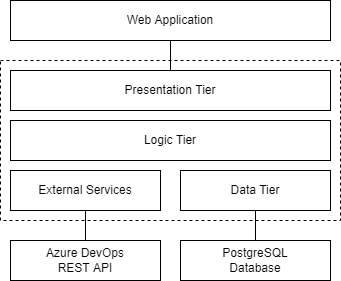

The diagram above was exported from draw.io. Its source (the exported page's mxGraphModel, read from the mxfile embedded in the PNG):
<mxGraphModel dx="671" dy="494" grid="1" gridSize="10" guides="1" tooltips="1" connect="1" arrows="1" fold="1" page="1" pageScale="1" pageWidth="850" pageHeight="1100" math="0" shadow="0">
  <root>
    <mxCell id="0" />
    <mxCell id="1" parent="0" />
    <mxCell id="17" value="" style="rounded=0;whiteSpace=wrap;html=1;dashed=1;" vertex="1" parent="1">
      <mxGeometry x="270" y="150" width="340" height="160" as="geometry" />
    </mxCell>
    <mxCell id="2" value="Presentation Tier" style="rounded=0;whiteSpace=wrap;html=1;" vertex="1" parent="1">
      <mxGeometry x="280" y="160" width="320" height="40" as="geometry" />
    </mxCell>
    <mxCell id="3" value="Logic Tier" style="rounded=0;whiteSpace=wrap;html=1;" vertex="1" parent="1">
      <mxGeometry x="280" y="210" width="320" height="40" as="geometry" />
    </mxCell>
    <mxCell id="4" value="External Services" style="rounded=0;whiteSpace=wrap;html=1;" vertex="1" parent="1">
      <mxGeometry x="280" y="260" width="150" height="40" as="geometry" />
    </mxCell>
    <mxCell id="5" value="Data Tier" style="rounded=0;whiteSpace=wrap;html=1;" vertex="1" parent="1">
      <mxGeometry x="450" y="260" width="150" height="40" as="geometry" />
    </mxCell>
    <mxCell id="6" value="Azure DevOps&lt;br&gt;REST API" style="rounded=0;whiteSpace=wrap;html=1;" vertex="1" parent="1">
      <mxGeometry x="280" y="330" width="150" height="40" as="geometry" />
    </mxCell>
    <mxCell id="7" value="PostgreSQL&lt;br&gt;Database" style="rounded=0;whiteSpace=wrap;html=1;" vertex="1" parent="1">
      <mxGeometry x="450" y="330" width="150" height="40" as="geometry" />
    </mxCell>
    <mxCell id="15" value="Web Application" style="rounded=0;whiteSpace=wrap;html=1;" vertex="1" parent="1">
      <mxGeometry x="280" y="90" width="320" height="40" as="geometry" />
    </mxCell>
    <mxCell id="18" value="" style="endArrow=none;html=1;exitX=0.5;exitY=1;exitDx=0;exitDy=0;entryX=0.5;entryY=0;entryDx=0;entryDy=0;" edge="1" parent="1" source="4" target="6">
      <mxGeometry width="50" height="50" relative="1" as="geometry">
        <mxPoint x="380" y="310" as="sourcePoint" />
        <mxPoint x="430" y="260" as="targetPoint" />
      </mxGeometry>
    </mxCell>
    <mxCell id="19" value="" style="endArrow=none;html=1;exitX=0.5;exitY=1;exitDx=0;exitDy=0;entryX=0.5;entryY=0;entryDx=0;entryDy=0;" edge="1" parent="1" source="5" target="7">
      <mxGeometry width="50" height="50" relative="1" as="geometry">
        <mxPoint x="365" y="310" as="sourcePoint" />
        <mxPoint x="365" y="340" as="targetPoint" />
      </mxGeometry>
    </mxCell>
    <mxCell id="20" value="" style="endArrow=none;html=1;exitX=0.5;exitY=1;exitDx=0;exitDy=0;entryX=0.5;entryY=0;entryDx=0;entryDy=0;" edge="1" parent="1" source="15" target="2">
      <mxGeometry width="50" height="50" relative="1" as="geometry">
        <mxPoint x="535" y="310" as="sourcePoint" />
        <mxPoint x="535" y="340" as="targetPoint" />
      </mxGeometry>
    </mxCell>
  </root>
</mxGraphModel>